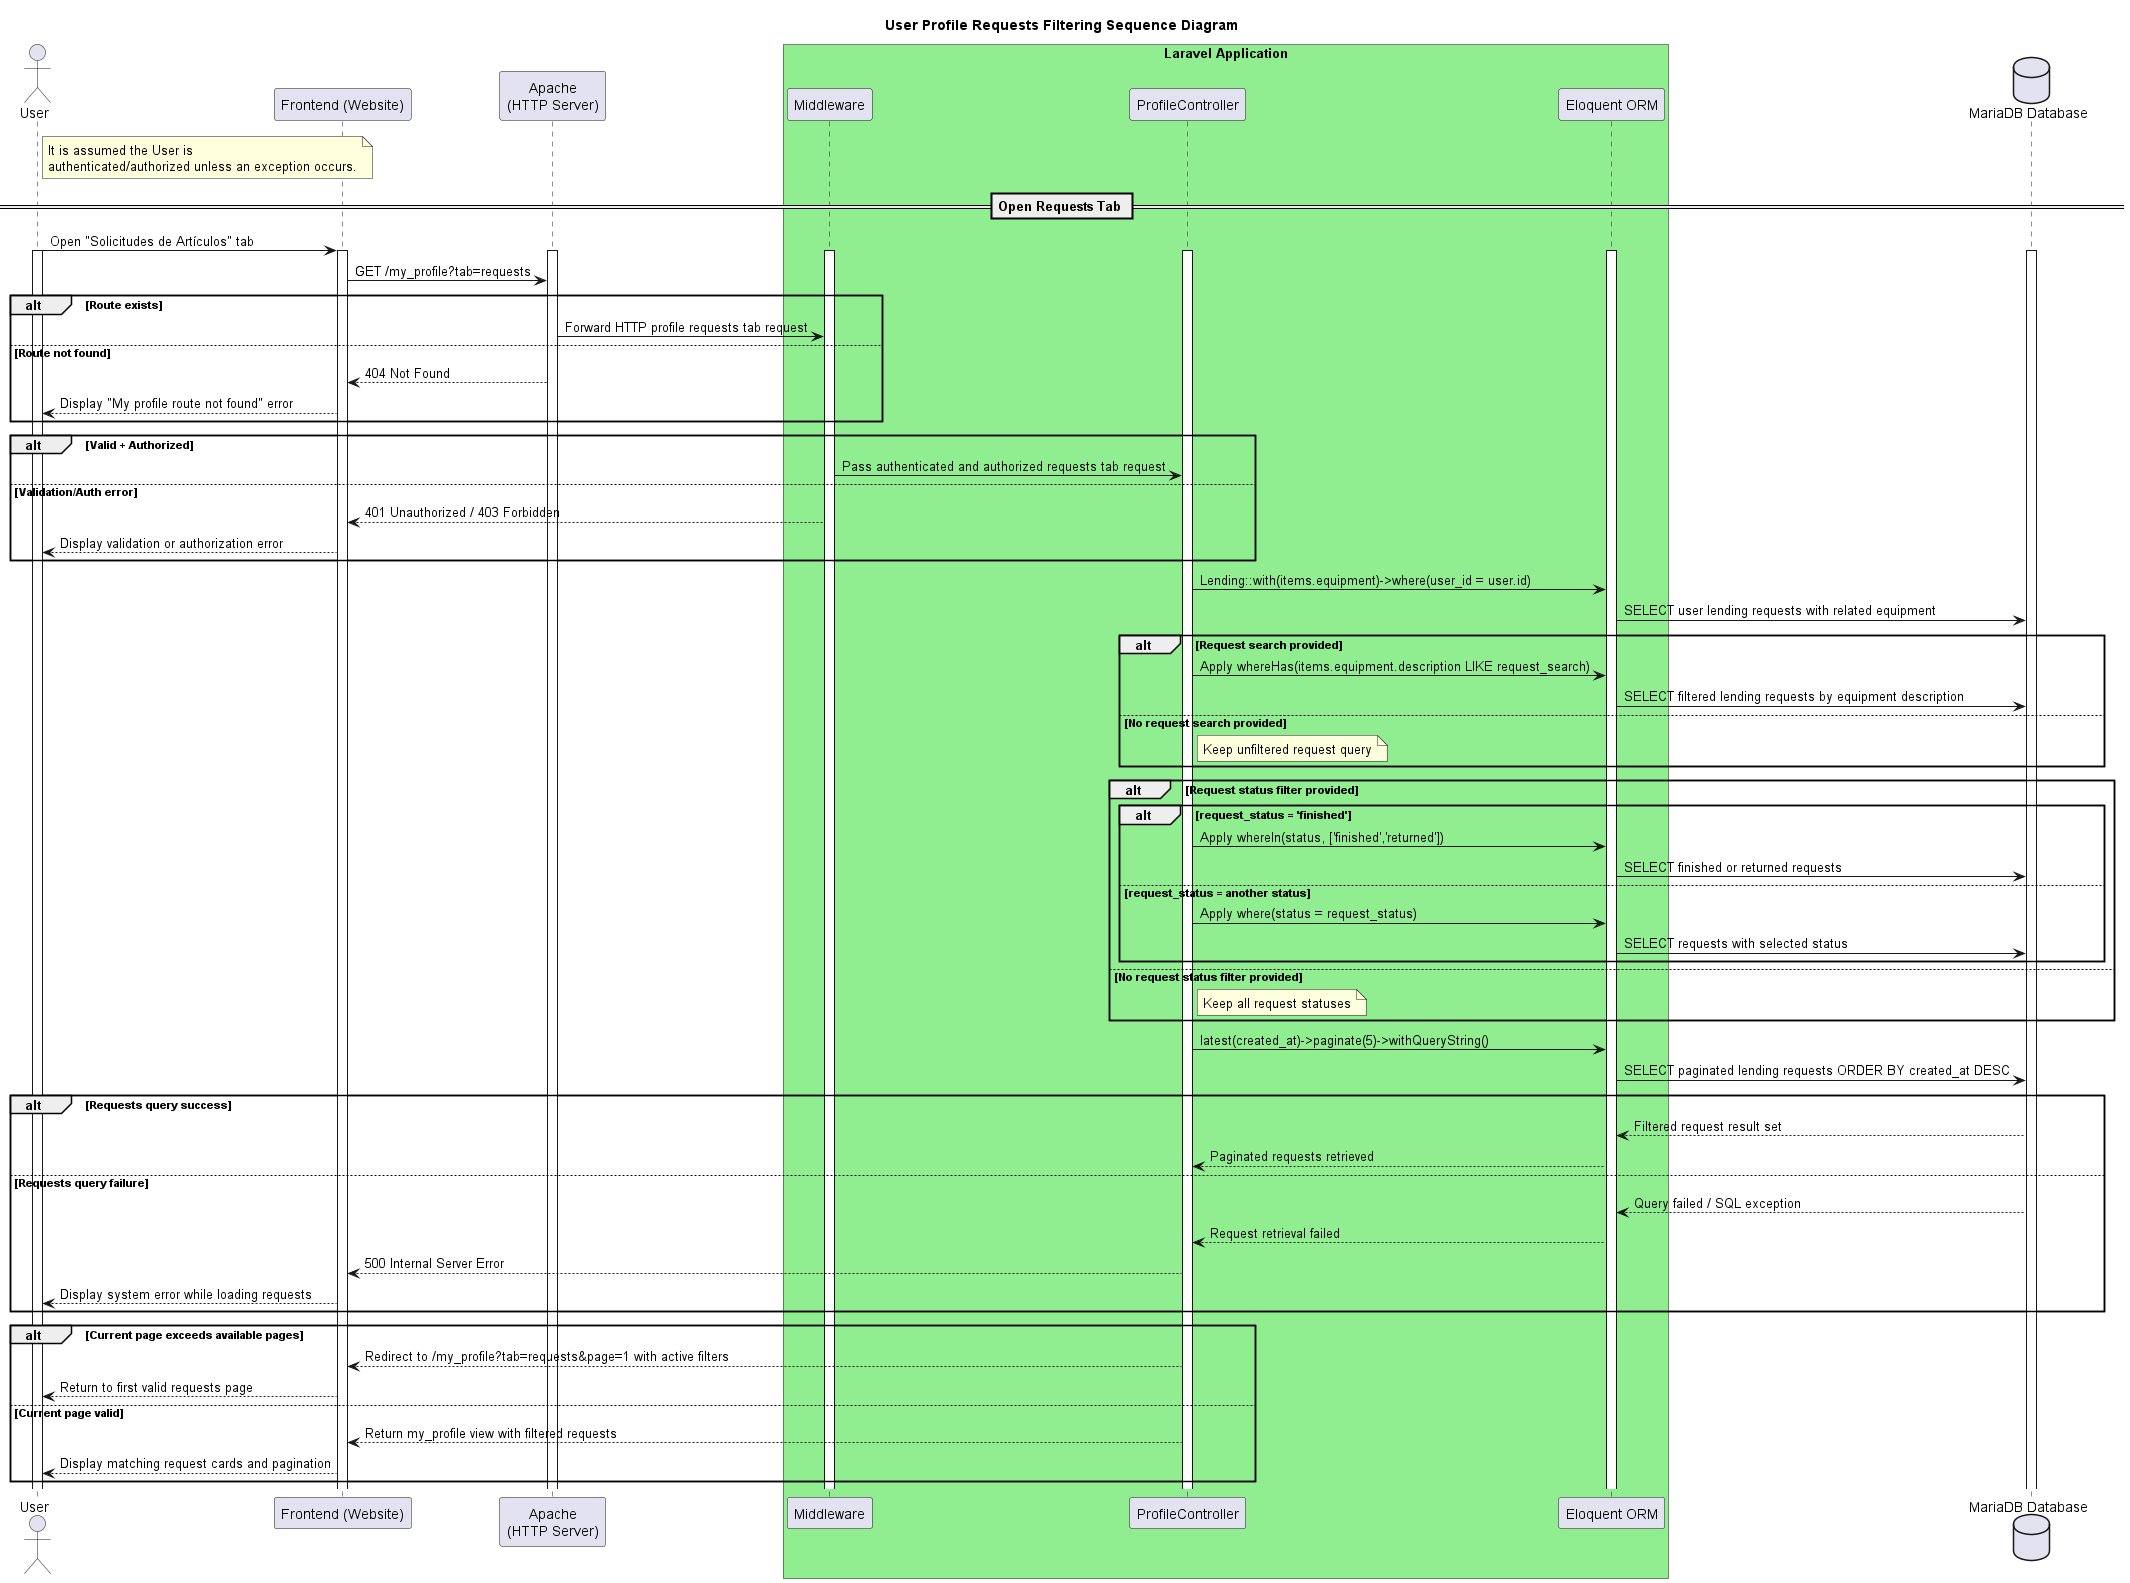

The diagram above was rendered by PlantUML. Its source (embedded in the PNG):
@startuml

title User Profile Requests Filtering Sequence Diagram

actor User

participant "Frontend (Website)" as FE
participant "Apache\n(HTTP Server)" as Apache

box "Laravel Application" #LightGreen
  participant "Middleware" as MW
  participant "ProfileController" as PC
  participant "Eloquent ORM" as ORM
end box

database "MariaDB Database" as DB

note right of User
It is assumed the User is
authenticated/authorized unless an exception occurs.
end note


== Open Requests Tab ==

User -> FE: Open "Solicitudes de Artículos" tab
activate User
activate FE
activate Apache
activate MW
activate PC
activate ORM
activate DB

FE -> Apache: GET /my_profile?tab=requests

alt Route exists
    Apache -> MW: Forward HTTP profile requests tab request
else Route not found
    Apache --> FE: 404 Not Found
    FE --> User: Display "My profile route not found" error
end

alt Valid + Authorized
    MW -> PC: Pass authenticated and authorized requests tab request
else Validation/Auth error
    MW --> FE: 401 Unauthorized / 403 Forbidden
    FE --> User: Display validation or authorization error
end

PC -> ORM: Lending::with(items.equipment)->where(user_id = user.id)
ORM -> DB: SELECT user lending requests with related equipment

alt Request search provided
    PC -> ORM: Apply whereHas(items.equipment.description LIKE request_search)
    ORM -> DB: SELECT filtered lending requests by equipment description
else No request search provided
    note right of PC: Keep unfiltered request query
end

alt Request status filter provided
    alt request_status = 'finished'
        PC -> ORM: Apply whereIn(status, ['finished','returned'])
        ORM -> DB: SELECT finished or returned requests
    else request_status = another status
        PC -> ORM: Apply where(status = request_status)
        ORM -> DB: SELECT requests with selected status
    end
else No request status filter provided
    note right of PC: Keep all request statuses
end

PC -> ORM: latest(created_at)->paginate(5)->withQueryString()
ORM -> DB: SELECT paginated lending requests ORDER BY created_at DESC

alt Requests query success
    DB --> ORM: Filtered request result set
    ORM --> PC: Paginated requests retrieved
else Requests query failure
    DB --> ORM: Query failed / SQL exception
    ORM --> PC: Request retrieval failed
    PC --> FE: 500 Internal Server Error
    FE --> User: Display system error while loading requests
end

alt Current page exceeds available pages
    PC --> FE: Redirect to /my_profile?tab=requests&page=1 with active filters
    FE --> User: Return to first valid requests page
else Current page valid
    PC --> FE: Return my_profile view with filtered requests
    FE --> User: Display matching request cards and pagination
end

@enduml